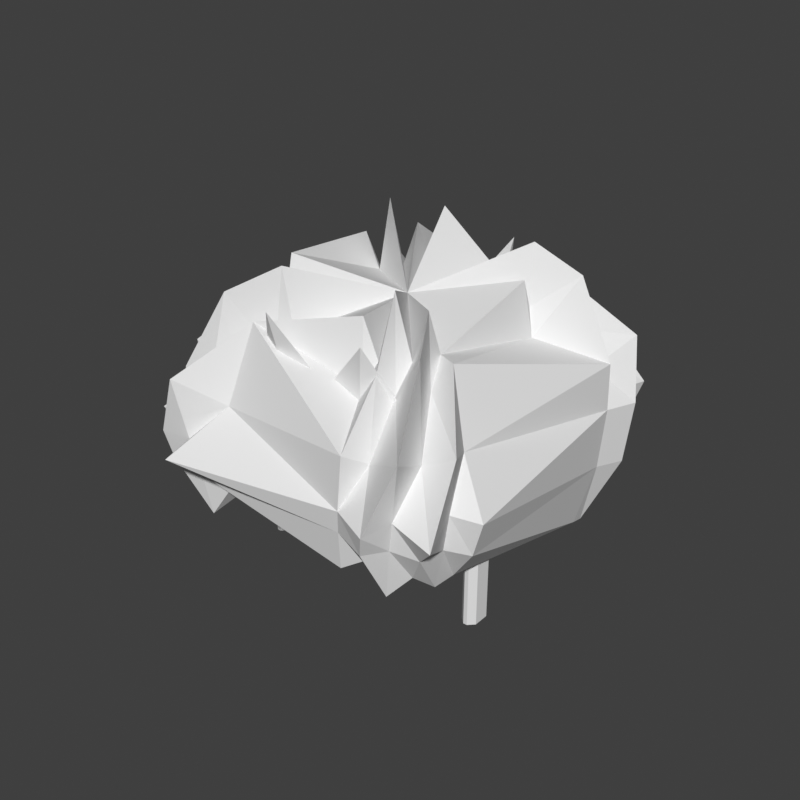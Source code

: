 # Source: hair-spiky-hero.blend  (saved by Blender 5.2.45; exported with 4.5.12 LTS)
import bpy
from mathutils import Matrix  # noqa: F401  (used for matrix-valued properties, if any)

bpy.ops.wm.read_factory_settings(use_empty=True)
scene = bpy.context.scene
scene.name = 'Scene'

# ---- world
world_preview = bpy.data.worlds.new('Preview'); scene.world = world_preview
world_preview.use_nodes = True; world_preview.node_tree.nodes.clear()
_N = world_preview.node_tree.nodes; _L = world_preview.node_tree.links
n0 = _N.new('ShaderNodeBackground'); n0.name = 'Background'; n0.location = (-200, 100)
n0.inputs[0].default_value = (0.05, 0.05, 0.05, 1.0)
n1 = _N.new('ShaderNodeOutputWorld'); n1.name = 'World Output'; n1.location = (200, 100)
_L.new(n0.outputs[0], n1.inputs[0])
n1.is_active_output = True
world_preview.color = (0.807, 0.807, 0.807)

# ---- meshes
me_part_hair = bpy.data.meshes.new('part_hair')
me_part_hair.from_pydata([(0.0, 0.01, 1.85), (0.085, 0.07, 1.865), (0.0828, 0.08391, 1.835), (0.07641, 0.09645, 1.892), (0.06645, 0.1064, 1.835), (0.05391, 0.1128, 1.872), (0.04, 0.115, 1.835), (-0.04, 0.115, 1.898), (-0.05391, 0.1128, 1.835), (-0.06645, 0.1064, 1.878), (-0.07641, 0.09645, 1.835), (-0.0828, 0.08391, 1.905), (-0.085, 0.07, 1.835), (-0.085, -0.05, 1.885), (-0.0828, -0.06391, 1.835), (-0.07641, -0.07645, 1.865), (-0.06645, -0.08641, 1.835), (-0.05391, -0.0928, 1.892), (-0.04, -0.095, 1.835), (0.04, -0.095, 1.872), (0.05391, -0.0928, 1.835), (0.06645, -0.08641, 1.898), (0.07641, -0.07645, 1.835), (0.0828, -0.06391, 1.878), (0.085, -0.05, 1.835), (0.093, 0.0748, 1.81), (0.1199, 0.1113, 1.866), (0.08379, 0.1031, 1.81), (0.09057, 0.1331, 1.85), (0.05969, 0.1206, 1.81), (0.05283, 0.1364, 1.834), (-0.0448, 0.123, 1.81), (-0.07719, 0.1443, 1.855), (-0.07313, 0.1138, 1.81), (-0.09794, 0.1159, 1.839), (-0.09064, 0.08969, 1.81), (-0.1212, 0.09174, 1.861), (-0.093, -0.0548, 1.81), (-0.1088, -0.08308, 1.845), (-0.08379, -0.08313, 1.81), (-0.09754, -0.1208, 1.866), (-0.05969, -0.1006, 1.81), (-0.05818, -0.1253, 1.85), (0.0448, -0.103, 1.81), (0.06896, -0.1132, 1.834), (0.07313, -0.09379, 1.81), (0.1057, -0.1029, 1.855), (0.09064, -0.06969, 1.81), (0.1093, -0.06461, 1.839), (0.1546, 0.1132, 1.788), (0.1325, 0.1224, 1.775), (0.1512, 0.1663, 1.798), (0.1084, 0.1555, 1.775), (0.1053, 0.1859, 1.791), (0.06936, 0.1682, 1.775), (-0.09097, 0.2042, 1.8), (-0.08986, 0.165, 1.775), (-0.1285, 0.1778, 1.793), (-0.123, 0.1409, 1.775), (-0.1469, 0.1331, 1.786), (-0.1357, 0.1019, 1.775), (-0.1649, -0.1004, 1.795), (-0.1325, -0.1034, 1.775), (-0.1394, -0.1367, 1.788), (-0.1084, -0.1366, 1.775), (-0.1124, -0.1766, 1.798), (-0.06936, -0.1493, 1.775), (0.08273, -0.1716, 1.791), (0.08986, -0.146, 1.775), (0.1365, -0.1678, 1.8), (0.123, -0.1219, 1.775), (0.1566, -0.1212, 1.793), (0.1357, -0.08293, 1.775), (0.1547, 0.1153, 1.74), (0.1655, 0.1493, 1.738), (0.1403, 0.1596, 1.74), (0.1464, 0.2015, 1.735), (0.1026, 0.187, 1.74), (0.09058, 0.2096, 1.737), (-0.07926, 0.1907, 1.74), (-0.1251, 0.2176, 1.735), (-0.1236, 0.1763, 1.74), (-0.1596, 0.177, 1.737), (-0.151, 0.1386, 1.74), (-0.1907, 0.1369, 1.734), (-0.1547, -0.09783, 1.74), (-0.1752, -0.139, 1.736), (-0.1403, -0.1422, 1.74), (-0.1357, -0.1722, 1.738), (-0.1026, -0.1696, 1.74), (-0.09675, -0.2024, 1.735), (0.07926, -0.1733, 1.74), (0.1156, -0.1873, 1.737), (0.1236, -0.1589, 1.74), (0.1685, -0.1677, 1.735), (0.151, -0.1211, 1.74), (0.177, -0.1112, 1.737), (0.1503, 0.1132, 1.678), (0.1597, 0.1452, 1.674), (0.1368, 0.1562, 1.671), (0.1278, 0.1801, 1.667), (0.1008, 0.1829, 1.664), (0.08765, 0.2018, 1.661), (-0.07853, 0.1866, 1.661), (-0.108, 0.1927, 1.664), (-0.1209, 0.1725, 1.667), (-0.1514, 0.1694, 1.671), (-0.1469, 0.1358, 1.674), (-0.1623, 0.1204, 1.678), (-0.1488, -0.09817, 1.701), (-0.1518, -0.1253, 1.704), (-0.1345, -0.1401, 1.707), (-0.1289, -0.1676, 1.71), (-0.09773, -0.1657, 1.714), (-0.08033, -0.1777, 1.716), (0.07505, -0.1689, 1.716), (0.1083, -0.18, 1.714), (0.1182, -0.1558, 1.71), (0.1435, -0.1483, 1.707), (0.1451, -0.1203, 1.704), (0.1656, -0.1083, 1.701), (0.1365, 0.102, 1.615), (0.133, 0.1212, 1.608), (0.1235, 0.1383, 1.601), (0.1091, 0.1514, 1.594), (0.09119, 0.1594, 1.587), (0.07156, 0.1616, 1.581), (-0.07156, 0.1616, 1.581), (-0.09119, 0.1594, 1.587), (-0.1091, 0.1514, 1.594), (-0.1235, 0.1383, 1.601), (-0.133, 0.1212, 1.608), (-0.1365, 0.102, 1.615), (-0.1376, -0.09593, 1.656), (-0.1336, -0.1151, 1.668), (-0.125, -0.1359, 1.653), (-0.1084, -0.1469, 1.681), (-0.09088, -0.1592, 1.661), (-0.06813, -0.1581, 1.693), (0.06931, -0.1607, 1.674), (0.08925, -0.1556, 1.687), (0.1098, -0.1501, 1.658), (0.1237, -0.133, 1.674), (0.1341, -0.1162, 1.66), (0.1372, -0.09512, 1.662), (0.107, 0.0853, 1.627), (0.1041, 0.1011, 1.62), (0.09621, 0.1149, 1.613), (0.0843, 0.1256, 1.606), (0.06955, 0.132, 1.599), (0.05343, 0.1336, 1.593), (-0.05343, 0.1336, 1.593), (-0.06955, 0.132, 1.599), (-0.0843, 0.1256, 1.606), (-0.09621, 0.1149, 1.613), (-0.1041, 0.1011, 1.62), (-0.107, 0.0853, 1.627), (-0.1065, -0.07547, 1.674), (-0.1034, -0.09174, 1.68), (-0.09519, -0.1063, 1.686), (-0.08257, -0.1176, 1.693), (-0.06679, -0.1246, 1.699), (-0.04938, -0.1265, 1.705), (0.04938, -0.1265, 1.705), (0.06679, -0.1246, 1.699), (0.08257, -0.1176, 1.693), (0.09519, -0.1063, 1.686), (0.1034, -0.09174, 1.68), (0.1065, -0.07547, 1.674), (0.128, -0.03, 1.575), (0.122, -0.024, 1.575), (0.118, -0.024, 1.575), (0.112, -0.03, 1.575), (0.112, -0.046, 1.575), (0.118, -0.052, 1.575), (0.122, -0.052, 1.575), (0.128, -0.046, 1.575), (0.128, -0.03, 1.68), (0.122, -0.024, 1.68), (0.118, -0.024, 1.68), (0.112, -0.03, 1.68), (0.112, -0.046, 1.68), (0.118, -0.052, 1.68), (0.122, -0.052, 1.68), (0.128, -0.046, 1.68), (-0.128, -0.03, 1.575), (-0.122, -0.024, 1.575), (-0.122, -0.024, 1.68), (-0.128, -0.03, 1.68), (-0.118, -0.024, 1.575), (-0.118, -0.024, 1.68), (-0.112, -0.03, 1.575), (-0.112, -0.03, 1.68), (-0.112, -0.046, 1.575), (-0.112, -0.046, 1.68), (-0.118, -0.052, 1.575), (-0.118, -0.052, 1.68), (-0.122, -0.052, 1.575), (-0.122, -0.052, 1.68), (-0.128, -0.046, 1.575), (-0.128, -0.046, 1.68), (0.04292, -0.1054, 1.773), (-0.01808, -0.1161, 1.764), (-0.07623, -0.09292, 1.766), (-0.0157, -0.08792, 1.774), (-0.02671, -0.1393, 1.872), (0.09293, -0.07561, 1.763), (0.04409, -0.1066, 1.764), (-0.01212, -0.1047, 1.777), (0.03795, -0.07921, 1.774), (0.06271, -0.1245, 1.861), (0.02542, 0.1233, 1.769), (0.04356, 0.06903, 1.794), (0.02597, 0.01657, 1.824), (0.01378, 0.07057, 1.798), (0.04181, 0.1151, 1.884), (-0.009687, 0.02797, 1.823), (-0.03812, 0.07051, 1.796), (-0.0314, 0.1208, 1.768), (-0.008826, 0.07694, 1.795), (-0.0327, 0.1203, 1.878)], [], [(0, 1, 2), (0, 2, 3), (0, 3, 4), (0, 4, 5), (0, 5, 6), (0, 6, 7), (0, 7, 8), (0, 8, 9), (0, 9, 10), (0, 10, 11), (0, 11, 12), (0, 12, 13), (0, 13, 14), (0, 14, 15), (0, 15, 16), (0, 16, 17), (0, 17, 18), (0, 18, 19), (0, 19, 20), (0, 20, 21), (0, 21, 22), (0, 22, 23), (0, 23, 24), (0, 24, 1), (1, 25, 26, 2), (2, 26, 27, 3), (3, 27, 28, 4), (4, 28, 29, 5), (5, 29, 30, 6), (6, 30, 31, 7), (7, 31, 32, 8), (8, 32, 33, 9), (9, 33, 34, 10), (10, 34, 35, 11), (11, 35, 36, 12), (12, 36, 37, 13), (13, 37, 38, 14), (14, 38, 39, 15), (15, 39, 40, 16), (16, 40, 41, 17), (17, 41, 42, 18), (18, 42, 43, 19), (19, 43, 44, 20), (20, 44, 45, 21), (21, 45, 46, 22), (22, 46, 47, 23), (23, 47, 48, 24), (24, 48, 25, 1), (25, 49, 50, 26), (26, 50, 51, 27), (27, 51, 52, 28), (28, 52, 53, 29), (29, 53, 54, 30), (30, 54, 55, 31), (31, 55, 56, 32), (32, 56, 57, 33), (33, 57, 58, 34), (34, 58, 59, 35), (35, 59, 60, 36), (36, 60, 61, 37), (37, 61, 62, 38), (38, 62, 63, 39), (39, 63, 64, 40), (40, 64, 65, 41), (41, 65, 66, 42), (42, 66, 67, 43), (43, 67, 68, 44), (44, 68, 69, 45), (45, 69, 70, 46), (46, 70, 71, 47), (47, 71, 72, 48), (48, 72, 49, 25), (49, 73, 74, 50), (50, 74, 75, 51), (51, 75, 76, 52), (52, 76, 77, 53), (53, 77, 78, 54), (54, 78, 79, 55), (55, 79, 80, 56), (56, 80, 81, 57), (57, 81, 82, 58), (58, 82, 83, 59), (59, 83, 84, 60), (60, 84, 85, 61), (61, 85, 86, 62), (62, 86, 87, 63), (63, 87, 88, 64), (64, 88, 89, 65), (65, 89, 90, 66), (66, 90, 91, 67), (67, 91, 92, 68), (68, 92, 93, 69), (69, 93, 94, 70), (70, 94, 95, 71), (71, 95, 96, 72), (72, 96, 73, 49), (73, 97, 98, 74), (74, 98, 99, 75), (75, 99, 100, 76), (76, 100, 101, 77), (77, 101, 102, 78), (78, 102, 103, 79), (79, 103, 104, 80), (80, 104, 105, 81), (81, 105, 106, 82), (82, 106, 107, 83), (83, 107, 108, 84), (84, 108, 109, 85), (85, 109, 110, 86), (86, 110, 111, 87), (87, 111, 112, 88), (88, 112, 113, 89), (89, 113, 114, 90), (90, 114, 115, 91), (91, 115, 116, 92), (92, 116, 117, 93), (93, 117, 118, 94), (94, 118, 119, 95), (95, 119, 120, 96), (96, 120, 97, 73), (97, 121, 122, 98), (98, 122, 123, 99), (99, 123, 124, 100), (100, 124, 125, 101), (101, 125, 126, 102), (102, 126, 127, 103), (103, 127, 128, 104), (104, 128, 129, 105), (105, 129, 130, 106), (106, 130, 131, 107), (107, 131, 132, 108), (108, 132, 133, 109), (109, 133, 134, 110), (110, 134, 135, 111), (111, 135, 136, 112), (112, 136, 137, 113), (113, 137, 138, 114), (114, 138, 139, 115), (115, 139, 140, 116), (116, 140, 141, 117), (117, 141, 142, 118), (118, 142, 143, 119), (119, 143, 144, 120), (120, 144, 121, 97), (121, 145, 146, 122), (122, 146, 147, 123), (123, 147, 148, 124), (124, 148, 149, 125), (125, 149, 150, 126), (126, 150, 151, 127), (127, 151, 152, 128), (128, 152, 153, 129), (129, 153, 154, 130), (130, 154, 155, 131), (131, 155, 156, 132), (132, 156, 157, 133), (133, 157, 158, 134), (134, 158, 159, 135), (135, 159, 160, 136), (136, 160, 161, 137), (137, 161, 162, 138), (138, 162, 163, 139), (139, 163, 164, 140), (140, 164, 165, 141), (141, 165, 166, 142), (142, 166, 167, 143), (143, 167, 168, 144), (144, 168, 145, 121), (145, 148, 147, 146), (145, 150, 149, 148), (145, 152, 151, 150), (145, 154, 153, 152), (145, 156, 155, 154), (145, 158, 157, 156), (145, 160, 159, 158), (145, 162, 161, 160), (145, 164, 163, 162), (145, 166, 165, 164), (145, 168, 167, 166), (169, 170, 178, 177), (170, 171, 179, 178), (171, 172, 180, 179), (172, 173, 181, 180), (173, 174, 182, 181), (174, 175, 183, 182), (175, 176, 184, 183), (176, 169, 177, 184), (176, 175, 174, 173), (176, 173, 172, 171), (176, 171, 170, 169), (177, 178, 179, 180), (177, 180, 181, 182), (177, 182, 183, 184), (185, 188, 187, 186), (186, 187, 190, 189), (189, 190, 192, 191), (191, 192, 194, 193), (193, 194, 196, 195), (195, 196, 198, 197), (197, 198, 200, 199), (199, 200, 188, 185), (199, 193, 195, 197), (199, 189, 191, 193), (199, 185, 186, 189), (188, 192, 190, 187), (188, 196, 194, 192), (188, 200, 198, 196), (201, 205, 202), (202, 205, 203), (203, 205, 204), (204, 205, 201), (204, 201, 202, 203), (206, 210, 207), (207, 210, 208), (208, 210, 209), (209, 210, 206), (209, 206, 207, 208), (211, 215, 212), (212, 215, 213), (213, 215, 214), (214, 215, 211), (214, 211, 212, 213), (216, 220, 217), (217, 220, 218), (218, 220, 219), (219, 220, 216), (219, 216, 217, 218)])
me_part_hair.update()

# ---- objects
ob_part_hair = bpy.data.objects.new('part_hair', me_part_hair)

# ---- transforms, parenting, visibility, modifiers, constraints
ob_part_hair.location = (0.0, 0.0, 0.0)

# ---- collection membership
scene.collection.objects.link(ob_part_hair)

# ---- scene / render settings (as saved in the file)
scene.frame_start = 1; scene.frame_end = 250; scene.frame_set(1)
scene.render.engine = 'BLENDER_WORKBENCH'
scene.render.image_settings.color_mode = 'RGB'
scene.render.resolution_x = 384
scene.render.resolution_y = 384
scene.render.fps = 30
scene.render.bake_bias = 0.0
scene.render.bake_samples = 0
scene.render.compositor_device = 'GPU'
scene.eevee.use_volume_custom_range = False
scene.eevee.fast_gi_thickness_near = 0.1
scene.eevee.fast_gi_thickness_far = 0.0
scene.eevee.ray_tracing_options.screen_trace_thickness = 0.1
scene.view_settings.view_transform = 'Standard'
bpy.context.view_layer.update()

# ---- added for rendering (the .blend has no active camera and no usable light): camera, sun
cam_auto = bpy.data.cameras.new('AutoCamera')
cam_auto.lens = 50.0
cam_auto.sensor_width = 36.0
cam_auto.clip_end = 1000.0
ob_auto_camera = bpy.data.objects.new('AutoCamera', cam_auto)
scene.collection.objects.link(ob_auto_camera)
ob_auto_camera.location = (0.593155, -0.71244, 2.22001)
ob_auto_camera.rotation_euler = (1.09748, -7.21219e-08, 0.694738)
scene.camera = ob_auto_camera
light_auto_sun = bpy.data.lights.new('AutoSun', 'SUN')
light_auto_sun.energy = 3.0
light_auto_sun.angle = 0.0523599
ob_auto_sun = bpy.data.objects.new('AutoSun', light_auto_sun)
scene.collection.objects.link(ob_auto_sun)
ob_auto_sun.rotation_euler = (0.872665, 0.174533, 0.523599)
bpy.context.view_layer.update()
